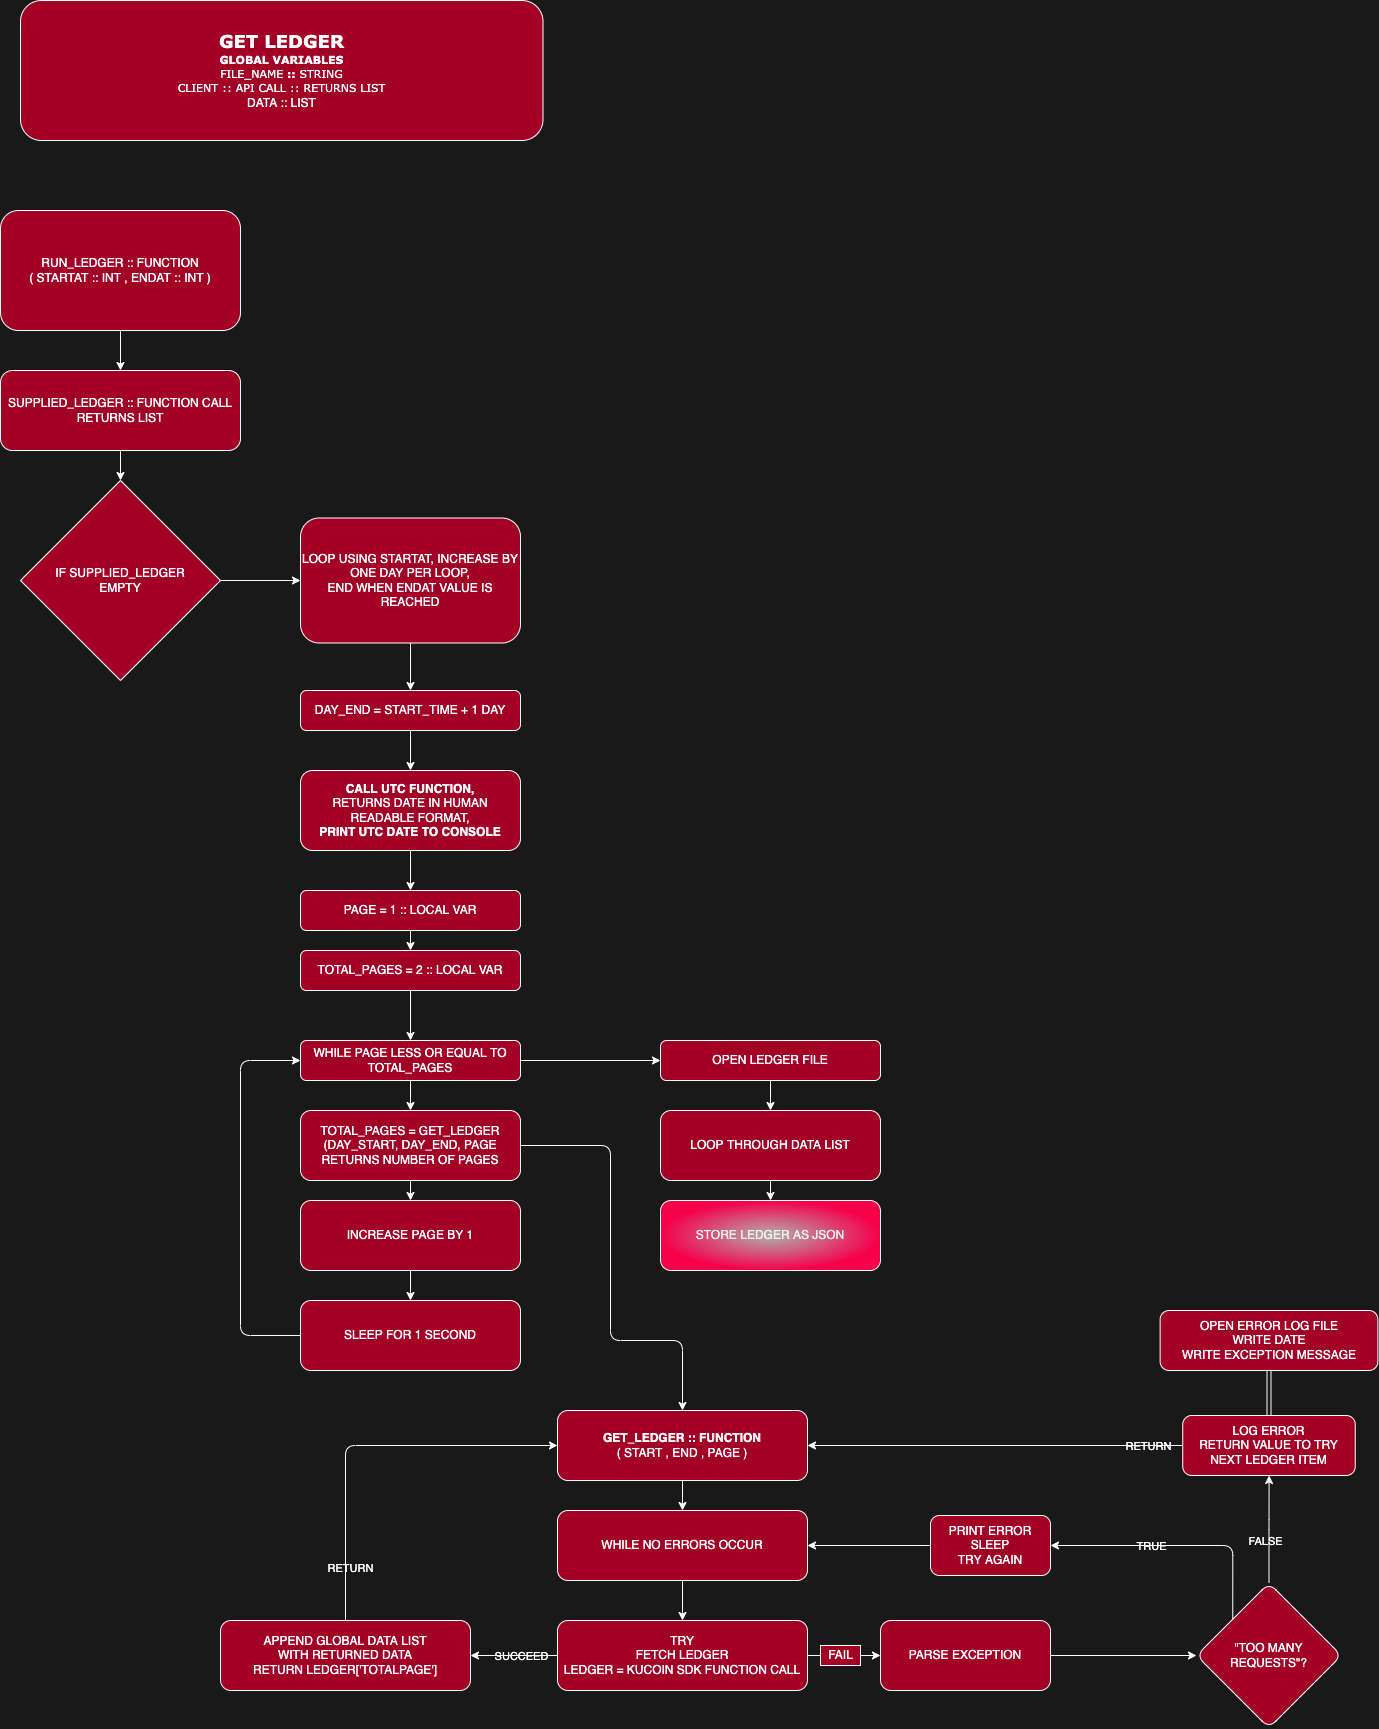

The diagram above was exported from draw.io. Its source (the exported page's mxGraphModel, read from the mxfile embedded in the PNG):
<mxGraphModel dx="2066" dy="1097" grid="0" gridSize="10" guides="1" tooltips="1" connect="1" arrows="1" fold="1" page="1" pageScale="1" pageWidth="827" pageHeight="1169" background="#191919" math="0" shadow="0">
  <root>
    <mxCell id="0" />
    <mxCell id="1" parent="0" />
    <mxCell id="9nBDU2wjs2UM_ADzPiWQ-67" style="edgeStyle=none;rounded=1;html=1;exitX=0.5;exitY=1;exitDx=0;exitDy=0;entryX=0.5;entryY=0;entryDx=0;entryDy=0;labelBackgroundColor=none;labelBorderColor=none;fontFamily=Verdana;fontSize=18;fontColor=#FFFFFF;strokeColor=#FFFFFF;" parent="1" source="7" target="8" edge="1">
      <mxGeometry relative="1" as="geometry" />
    </mxCell>
    <mxCell id="7" value="RUN_LEDGER :: FUNCTION&lt;br&gt;( STARTAT :: INT , ENDAT :: INT )" style="rounded=1;whiteSpace=wrap;html=1;fontColor=#ffffff;labelBackgroundColor=none;fillColor=#a20025;strokeColor=#FFFFFF;" parent="1" vertex="1">
      <mxGeometry x="20" y="240" width="240" height="120" as="geometry" />
    </mxCell>
    <mxCell id="9nBDU2wjs2UM_ADzPiWQ-68" style="edgeStyle=none;rounded=1;html=1;exitX=0.5;exitY=1;exitDx=0;exitDy=0;entryX=0.5;entryY=0;entryDx=0;entryDy=0;labelBackgroundColor=none;labelBorderColor=none;fontFamily=Verdana;fontSize=18;fontColor=#FFFFFF;strokeColor=#FFFFFF;" parent="1" source="8" target="9" edge="1">
      <mxGeometry relative="1" as="geometry" />
    </mxCell>
    <mxCell id="8" value="SUPPLIED_LEDGER :: FUNCTION CALL&lt;br&gt;RETURNS LIST" style="rounded=1;whiteSpace=wrap;html=1;fontColor=#ffffff;labelBackgroundColor=none;fillColor=#a20025;strokeColor=#FFFFFF;" parent="1" vertex="1">
      <mxGeometry x="20" y="400" width="240" height="80" as="geometry" />
    </mxCell>
    <mxCell id="13" value="" style="edgeStyle=none;html=1;fontColor=#FFFFFF;labelBackgroundColor=none;strokeColor=#FFFFFF;" parent="1" source="9" target="12" edge="1">
      <mxGeometry relative="1" as="geometry" />
    </mxCell>
    <mxCell id="9" value="IF SUPPLIED_LEDGER&lt;br&gt;EMPTY" style="rhombus;whiteSpace=wrap;html=1;fontColor=#ffffff;labelBackgroundColor=none;fillColor=#a20025;strokeColor=#FFFFFF;" parent="1" vertex="1">
      <mxGeometry x="40" y="510" width="200" height="200" as="geometry" />
    </mxCell>
    <mxCell id="15" value="" style="edgeStyle=none;html=1;fontColor=#FFFFFF;labelBackgroundColor=none;strokeColor=#FFFFFF;" parent="1" source="12" target="14" edge="1">
      <mxGeometry relative="1" as="geometry" />
    </mxCell>
    <mxCell id="12" value="LOOP USING STARTAT,&amp;nbsp;INCREASE BY ONE DAY PER LOOP,&lt;br&gt;END WHEN ENDAT VALUE IS REACHED" style="whiteSpace=wrap;html=1;rounded=1;fontColor=#ffffff;labelBackgroundColor=none;fillColor=#a20025;strokeColor=#FFFFFF;" parent="1" vertex="1">
      <mxGeometry x="320" y="547.5" width="220" height="125" as="geometry" />
    </mxCell>
    <mxCell id="17" value="" style="edgeStyle=none;html=1;fontColor=#FFFFFF;labelBackgroundColor=none;strokeColor=#FFFFFF;" parent="1" source="14" target="16" edge="1">
      <mxGeometry relative="1" as="geometry" />
    </mxCell>
    <mxCell id="14" value="DAY_END = START_TIME + 1 DAY" style="whiteSpace=wrap;html=1;rounded=1;fontColor=#ffffff;labelBackgroundColor=none;fillColor=#a20025;strokeColor=#FFFFFF;" parent="1" vertex="1">
      <mxGeometry x="320" y="720" width="220" height="40" as="geometry" />
    </mxCell>
    <mxCell id="19" value="" style="edgeStyle=none;html=1;fontColor=#FFFFFF;labelBackgroundColor=none;strokeColor=#FFFFFF;" parent="1" source="16" target="18" edge="1">
      <mxGeometry relative="1" as="geometry" />
    </mxCell>
    <mxCell id="16" value="&lt;b&gt;CALL UTC FUNCTION,&lt;br&gt;&lt;/b&gt;RETURNS DATE IN HUMAN READABLE FORMAT,&lt;br&gt;&lt;b&gt;PRINT UTC DATE TO CONSOLE&lt;/b&gt;" style="whiteSpace=wrap;html=1;rounded=1;fontColor=#ffffff;labelBackgroundColor=none;fillColor=#a20025;strokeColor=#FFFFFF;" parent="1" vertex="1">
      <mxGeometry x="320" y="800" width="220" height="80" as="geometry" />
    </mxCell>
    <mxCell id="21" value="" style="edgeStyle=none;html=1;fontColor=#FFFFFF;labelBackgroundColor=none;strokeColor=#FFFFFF;" parent="1" source="18" target="20" edge="1">
      <mxGeometry relative="1" as="geometry" />
    </mxCell>
    <mxCell id="18" value="PAGE = 1 :: LOCAL VAR" style="whiteSpace=wrap;html=1;rounded=1;fontColor=#ffffff;labelBackgroundColor=none;fillColor=#a20025;strokeColor=#FFFFFF;" parent="1" vertex="1">
      <mxGeometry x="320" y="920" width="220" height="40" as="geometry" />
    </mxCell>
    <mxCell id="23" value="" style="edgeStyle=none;html=1;fontColor=#FFFFFF;labelBackgroundColor=none;strokeColor=#FFFFFF;" parent="1" source="20" target="22" edge="1">
      <mxGeometry relative="1" as="geometry" />
    </mxCell>
    <mxCell id="20" value="TOTAL_PAGES = 2 :: LOCAL VAR" style="whiteSpace=wrap;html=1;rounded=1;fontColor=#ffffff;labelBackgroundColor=none;fillColor=#a20025;strokeColor=#FFFFFF;" parent="1" vertex="1">
      <mxGeometry x="320" y="980" width="220" height="40" as="geometry" />
    </mxCell>
    <mxCell id="25" value="" style="edgeStyle=none;html=1;fontColor=#FFFFFF;labelBackgroundColor=none;strokeColor=#FFFFFF;" parent="1" source="22" target="24" edge="1">
      <mxGeometry relative="1" as="geometry" />
    </mxCell>
    <mxCell id="33" value="" style="edgeStyle=orthogonalEdgeStyle;html=1;fontColor=#FFFFFF;labelBackgroundColor=none;strokeColor=#FFFFFF;" parent="1" source="22" target="32" edge="1">
      <mxGeometry relative="1" as="geometry" />
    </mxCell>
    <mxCell id="22" value="WHILE PAGE LESS OR EQUAL TO TOTAL_PAGES" style="whiteSpace=wrap;html=1;rounded=1;fontColor=#ffffff;labelBackgroundColor=none;fillColor=#a20025;strokeColor=#FFFFFF;" parent="1" vertex="1">
      <mxGeometry x="320" y="1070" width="220" height="40" as="geometry" />
    </mxCell>
    <mxCell id="27" value="" style="edgeStyle=none;html=1;fontColor=#FFFFFF;labelBackgroundColor=none;strokeColor=#FFFFFF;" parent="1" source="24" target="26" edge="1">
      <mxGeometry relative="1" as="geometry" />
    </mxCell>
    <mxCell id="39" value="" style="edgeStyle=orthogonalEdgeStyle;html=1;entryX=0.5;entryY=0;entryDx=0;entryDy=0;fontColor=#FFFFFF;labelBackgroundColor=none;strokeColor=#FFFFFF;" parent="1" source="24" target="38" edge="1">
      <mxGeometry relative="1" as="geometry">
        <Array as="points">
          <mxPoint x="630" y="1175" />
          <mxPoint x="630" y="1370" />
          <mxPoint x="702" y="1370" />
        </Array>
      </mxGeometry>
    </mxCell>
    <mxCell id="24" value="TOTAL_PAGES = GET_LEDGER&lt;br&gt;(DAY_START, DAY_END, PAGE&lt;br&gt;RETURNS NUMBER OF PAGES" style="whiteSpace=wrap;html=1;rounded=1;fontColor=#ffffff;labelBackgroundColor=none;fillColor=#a20025;strokeColor=#FFFFFF;" parent="1" vertex="1">
      <mxGeometry x="320" y="1140" width="220" height="70" as="geometry" />
    </mxCell>
    <mxCell id="28" style="edgeStyle=orthogonalEdgeStyle;html=1;entryX=0;entryY=0.5;entryDx=0;entryDy=0;exitX=0;exitY=0.5;exitDx=0;exitDy=0;fontColor=#FFFFFF;labelBackgroundColor=none;strokeColor=#FFFFFF;" parent="1" source="29" target="22" edge="1">
      <mxGeometry relative="1" as="geometry">
        <Array as="points">
          <mxPoint x="260" y="1365" />
          <mxPoint x="260" y="1090" />
        </Array>
      </mxGeometry>
    </mxCell>
    <mxCell id="30" value="" style="edgeStyle=none;html=1;fontColor=#FFFFFF;labelBackgroundColor=none;strokeColor=#FFFFFF;" parent="1" source="26" target="29" edge="1">
      <mxGeometry relative="1" as="geometry" />
    </mxCell>
    <mxCell id="26" value="INCREASE PAGE BY 1" style="whiteSpace=wrap;html=1;rounded=1;fontColor=#ffffff;labelBackgroundColor=none;fillColor=#a20025;strokeColor=#FFFFFF;" parent="1" vertex="1">
      <mxGeometry x="320" y="1230" width="220" height="70" as="geometry" />
    </mxCell>
    <mxCell id="29" value="SLEEP FOR 1 SECOND" style="whiteSpace=wrap;html=1;rounded=1;fontColor=#ffffff;labelBackgroundColor=none;fillColor=#a20025;strokeColor=#FFFFFF;" parent="1" vertex="1">
      <mxGeometry x="320" y="1330" width="220" height="70" as="geometry" />
    </mxCell>
    <mxCell id="35" value="" style="edgeStyle=orthogonalEdgeStyle;html=1;fontColor=#FFFFFF;labelBackgroundColor=none;strokeColor=#FFFFFF;" parent="1" source="32" target="34" edge="1">
      <mxGeometry relative="1" as="geometry" />
    </mxCell>
    <mxCell id="32" value="OPEN LEDGER FILE" style="whiteSpace=wrap;html=1;rounded=1;fontColor=#ffffff;labelBackgroundColor=none;fillColor=#a20025;strokeColor=#FFFFFF;" parent="1" vertex="1">
      <mxGeometry x="680" y="1070" width="220" height="40" as="geometry" />
    </mxCell>
    <mxCell id="37" value="" style="edgeStyle=orthogonalEdgeStyle;html=1;fontColor=#FFFFFF;labelBackgroundColor=none;strokeColor=#FFFFFF;" parent="1" source="34" target="36" edge="1">
      <mxGeometry relative="1" as="geometry" />
    </mxCell>
    <mxCell id="34" value="LOOP THROUGH DATA LIST" style="whiteSpace=wrap;html=1;rounded=1;fontColor=#ffffff;labelBackgroundColor=none;fillColor=#a20025;strokeColor=#FFFFFF;" parent="1" vertex="1">
      <mxGeometry x="680" y="1140" width="220" height="70" as="geometry" />
    </mxCell>
    <mxCell id="36" value="&lt;meta charset=&quot;utf-8&quot;&gt;&lt;span style=&quot;color: rgb(240, 240, 240); font-family: helvetica; font-size: 12px; font-style: normal; font-weight: 400; letter-spacing: normal; text-align: center; text-indent: 0px; text-transform: none; word-spacing: 0px; display: inline; float: none;&quot;&gt;STORE LEDGER AS JSON&lt;/span&gt;" style="whiteSpace=wrap;html=1;rounded=1;fillColor=#B0B0B0;gradientDirection=radial;fontColor=#ffffff;strokeColor=#FFFFFF;labelBackgroundColor=none;gradientColor=#F50049;" parent="1" vertex="1">
      <mxGeometry x="680" y="1230" width="220" height="70" as="geometry" />
    </mxCell>
    <mxCell id="41" value="" style="edgeStyle=orthogonalEdgeStyle;html=1;fontColor=#FFFFFF;labelBackgroundColor=none;strokeColor=#FFFFFF;" parent="1" source="38" target="40" edge="1">
      <mxGeometry relative="1" as="geometry" />
    </mxCell>
    <mxCell id="38" value="&lt;b&gt;GET_LEDGER :: FUNCTION&lt;/b&gt;&lt;br&gt;( START , END , PAGE )" style="whiteSpace=wrap;html=1;rounded=1;fontColor=#ffffff;labelBackgroundColor=none;fillColor=#a20025;strokeColor=#FFFFFF;" parent="1" vertex="1">
      <mxGeometry x="577" y="1440" width="250" height="70" as="geometry" />
    </mxCell>
    <mxCell id="43" value="" style="edgeStyle=orthogonalEdgeStyle;html=1;fontColor=#FFFFFF;labelBackgroundColor=none;strokeColor=#FFFFFF;" parent="1" source="40" target="42" edge="1">
      <mxGeometry relative="1" as="geometry" />
    </mxCell>
    <mxCell id="40" value="WHILE NO ERRORS OCCUR" style="whiteSpace=wrap;html=1;rounded=1;fontColor=#ffffff;labelBackgroundColor=none;fillColor=#a20025;strokeColor=#FFFFFF;" parent="1" vertex="1">
      <mxGeometry x="577" y="1540" width="250" height="70" as="geometry" />
    </mxCell>
    <mxCell id="45" value="" style="html=1;exitX=0;exitY=0.5;exitDx=0;exitDy=0;entryX=1;entryY=0.5;entryDx=0;entryDy=0;fontColor=#FFFFFF;labelBackgroundColor=none;strokeColor=#FFFFFF;" parent="1" source="42" target="44" edge="1">
      <mxGeometry relative="1" as="geometry" />
    </mxCell>
    <mxCell id="49" value="SUCCEED" style="edgeLabel;html=1;align=center;verticalAlign=middle;resizable=0;points=[];fontColor=#FFFFFF;labelBackgroundColor=none;" parent="45" vertex="1" connectable="0">
      <mxGeometry x="-0.1185" y="3" relative="1" as="geometry">
        <mxPoint x="1" y="-3" as="offset" />
      </mxGeometry>
    </mxCell>
    <mxCell id="47" value="" style="edgeStyle=orthogonalEdgeStyle;html=1;exitX=1;exitY=0.5;exitDx=0;exitDy=0;startArrow=none;fontColor=#FFFFFF;labelBackgroundColor=none;strokeColor=#FFFFFF;" parent="1" source="48" target="46" edge="1">
      <mxGeometry relative="1" as="geometry" />
    </mxCell>
    <mxCell id="42" value="TRY&lt;br&gt;FETCH LEDGER&lt;br&gt;LEDGER = KUCOIN SDK FUNCTION CALL" style="whiteSpace=wrap;html=1;rounded=1;fontColor=#ffffff;labelBackgroundColor=none;fillColor=#a20025;strokeColor=#FFFFFF;" parent="1" vertex="1">
      <mxGeometry x="577" y="1650" width="250" height="70" as="geometry" />
    </mxCell>
    <mxCell id="63" style="edgeStyle=none;rounded=1;html=1;entryX=0;entryY=0.5;entryDx=0;entryDy=0;fontColor=#FFFFFF;labelBackgroundColor=none;strokeColor=#FFFFFF;" parent="1" source="44" target="38" edge="1">
      <mxGeometry relative="1" as="geometry">
        <Array as="points">
          <mxPoint x="365" y="1475" />
        </Array>
      </mxGeometry>
    </mxCell>
    <mxCell id="64" value="RETURN" style="edgeLabel;html=1;align=center;verticalAlign=middle;resizable=0;points=[];fontColor=#FFFFFF;labelBackgroundColor=none;" parent="63" vertex="1" connectable="0">
      <mxGeometry x="-0.7261" y="-4" relative="1" as="geometry">
        <mxPoint as="offset" />
      </mxGeometry>
    </mxCell>
    <mxCell id="44" value="APPEND GLOBAL DATA LIST&lt;br&gt;WITH RETURNED DATA&lt;br&gt;RETURN LEDGER['TOTALPAGE']" style="whiteSpace=wrap;html=1;rounded=1;fontColor=#ffffff;labelBackgroundColor=none;fillColor=#a20025;strokeColor=#FFFFFF;" parent="1" vertex="1">
      <mxGeometry x="240" y="1650" width="250" height="70" as="geometry" />
    </mxCell>
    <mxCell id="51" value="" style="edgeStyle=orthogonalEdgeStyle;html=1;fontColor=#FFFFFF;labelBackgroundColor=none;strokeColor=#FFFFFF;" parent="1" source="46" target="50" edge="1">
      <mxGeometry relative="1" as="geometry" />
    </mxCell>
    <mxCell id="46" value="PARSE EXCEPTION&lt;br&gt;" style="whiteSpace=wrap;html=1;rounded=1;fontColor=#ffffff;labelBackgroundColor=none;fillColor=#a20025;strokeColor=#FFFFFF;" parent="1" vertex="1">
      <mxGeometry x="900" y="1650" width="170" height="70" as="geometry" />
    </mxCell>
    <mxCell id="53" value="" style="edgeStyle=orthogonalEdgeStyle;html=1;entryX=1;entryY=0.5;entryDx=0;entryDy=0;rounded=1;exitX=0;exitY=0;exitDx=0;exitDy=0;fontColor=#FFFFFF;labelBackgroundColor=none;strokeColor=#FFFFFF;" parent="1" source="50" target="52" edge="1">
      <mxGeometry relative="1" as="geometry">
        <Array as="points">
          <mxPoint x="1252" y="1575" />
        </Array>
      </mxGeometry>
    </mxCell>
    <mxCell id="55" value="TRUE" style="edgeLabel;html=1;align=center;verticalAlign=middle;resizable=0;points=[];fontColor=#FFFFFF;labelBackgroundColor=none;" parent="53" vertex="1" connectable="0">
      <mxGeometry x="-0.2119" y="-2" relative="1" as="geometry">
        <mxPoint x="-55" y="2" as="offset" />
      </mxGeometry>
    </mxCell>
    <mxCell id="57" value="" style="edgeStyle=orthogonalEdgeStyle;rounded=1;html=1;fontColor=#FFFFFF;labelBackgroundColor=none;strokeColor=#FFFFFF;" parent="1" source="50" target="56" edge="1">
      <mxGeometry relative="1" as="geometry" />
    </mxCell>
    <mxCell id="58" value="FALSE" style="edgeLabel;html=1;align=center;verticalAlign=middle;resizable=0;points=[];fontColor=#FFFFFF;labelBackgroundColor=none;" parent="57" vertex="1" connectable="0">
      <mxGeometry x="-0.2245" y="5" relative="1" as="geometry">
        <mxPoint x="1" as="offset" />
      </mxGeometry>
    </mxCell>
    <mxCell id="50" value="&quot;TOO MANY REQUESTS&quot;?" style="rhombus;whiteSpace=wrap;html=1;rounded=1;fontColor=#ffffff;labelBackgroundColor=none;fillColor=#a20025;strokeColor=#FFFFFF;" parent="1" vertex="1">
      <mxGeometry x="1216" y="1612.5" width="145" height="145" as="geometry" />
    </mxCell>
    <mxCell id="54" style="edgeStyle=orthogonalEdgeStyle;html=1;rounded=1;exitX=0;exitY=0.5;exitDx=0;exitDy=0;fontColor=#FFFFFF;labelBackgroundColor=none;strokeColor=#FFFFFF;" parent="1" source="52" target="40" edge="1">
      <mxGeometry relative="1" as="geometry">
        <mxPoint x="970" y="1570" as="sourcePoint" />
        <mxPoint x="860" y="1583" as="targetPoint" />
        <Array as="points" />
      </mxGeometry>
    </mxCell>
    <mxCell id="52" value="PRINT ERROR&lt;br&gt;SLEEP&lt;br&gt;TRY AGAIN" style="whiteSpace=wrap;html=1;rounded=1;fontColor=#ffffff;labelBackgroundColor=none;fillColor=#a20025;strokeColor=#FFFFFF;" parent="1" vertex="1">
      <mxGeometry x="950" y="1545" width="120" height="60" as="geometry" />
    </mxCell>
    <mxCell id="59" style="edgeStyle=orthogonalEdgeStyle;rounded=1;html=1;entryX=1;entryY=0.5;entryDx=0;entryDy=0;fontColor=#FFFFFF;labelBackgroundColor=none;strokeColor=#FFFFFF;" parent="1" source="56" target="38" edge="1">
      <mxGeometry relative="1" as="geometry" />
    </mxCell>
    <mxCell id="60" value="RETURN" style="edgeLabel;html=1;align=center;verticalAlign=middle;resizable=0;points=[];fontColor=#FFFFFF;labelBackgroundColor=none;" parent="59" vertex="1" connectable="0">
      <mxGeometry x="-0.4788" y="4" relative="1" as="geometry">
        <mxPoint x="63" y="-4" as="offset" />
      </mxGeometry>
    </mxCell>
    <mxCell id="66" value="" style="edgeStyle=none;rounded=1;html=1;shape=link;fontColor=#FFFFFF;labelBackgroundColor=none;strokeColor=#FFFFFF;" parent="1" source="56" target="65" edge="1">
      <mxGeometry relative="1" as="geometry" />
    </mxCell>
    <mxCell id="56" value="LOG ERROR&lt;br&gt;RETURN VALUE TO TRY NEXT LEDGER ITEM" style="whiteSpace=wrap;html=1;rounded=1;fontColor=#ffffff;labelBackgroundColor=none;fillColor=#a20025;strokeColor=#FFFFFF;" parent="1" vertex="1">
      <mxGeometry x="1202.25" y="1445" width="172.5" height="60" as="geometry" />
    </mxCell>
    <mxCell id="48" value="FAIL" style="text;html=1;align=center;verticalAlign=middle;resizable=0;points=[];autosize=1;strokeColor=#FFFFFF;fillColor=#a20025;fontColor=#ffffff;labelBackgroundColor=none;" parent="1" vertex="1">
      <mxGeometry x="840" y="1675" width="40" height="20" as="geometry" />
    </mxCell>
    <mxCell id="62" value="" style="edgeStyle=orthogonalEdgeStyle;html=1;exitX=1;exitY=0.5;exitDx=0;exitDy=0;endArrow=none;fontColor=#FFFFFF;labelBackgroundColor=none;strokeColor=#FFFFFF;" parent="1" source="42" target="48" edge="1">
      <mxGeometry relative="1" as="geometry">
        <mxPoint x="827" y="1685" as="sourcePoint" />
        <mxPoint x="900" y="1685" as="targetPoint" />
      </mxGeometry>
    </mxCell>
    <mxCell id="65" value="OPEN ERROR LOG FILE&lt;br&gt;WRITE DATE&lt;br&gt;WRITE EXCEPTION MESSAGE" style="whiteSpace=wrap;html=1;rounded=1;fontColor=#ffffff;labelBackgroundColor=none;fillColor=#a20025;strokeColor=#FFFFFF;" parent="1" vertex="1">
      <mxGeometry x="1179.63" y="1340" width="217.75" height="60" as="geometry" />
    </mxCell>
    <mxCell id="9nBDU2wjs2UM_ADzPiWQ-66" value="&lt;font style=&quot;font-size: 18px&quot;&gt;&lt;b&gt;GET LEDGER&lt;br&gt;&lt;/b&gt;&lt;/font&gt;&lt;font style=&quot;font-size: 11px&quot;&gt;&lt;b&gt;GLOBAL VARIABLES&lt;br&gt;&lt;/b&gt;FILE_NAME&lt;b&gt;&amp;nbsp;:: &lt;/b&gt;STRING&lt;br&gt;CLIENT :: API CALL :: RETURNS LIST&lt;br&gt;&lt;span style=&quot;font-family: &amp;quot;helvetica&amp;quot; ; font-size: 12px&quot;&gt;DATA :: LIST&lt;/span&gt;&lt;br&gt;&lt;/font&gt;" style="whiteSpace=wrap;html=1;rounded=1;fontFamily=Verdana;fontColor=#ffffff;labelBackgroundColor=none;fillColor=#a20025;strokeColor=#FFFFFF;" parent="1" vertex="1">
      <mxGeometry x="40" y="30" width="522.5" height="140" as="geometry" />
    </mxCell>
  </root>
</mxGraphModel>